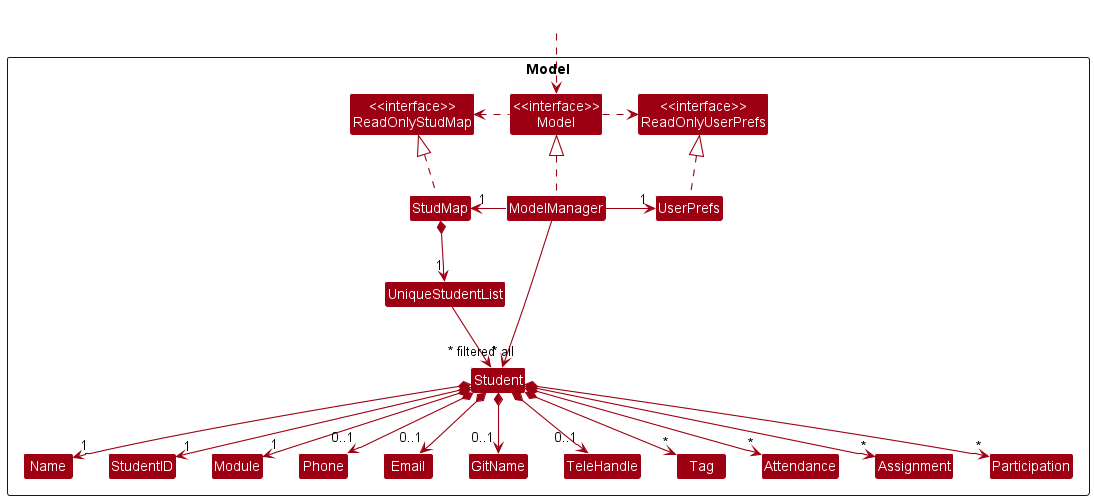

The diagram above was rendered by PlantUML. Its source (embedded in the PNG):
@startuml
!include style.puml
skinparam arrowThickness 1.1
skinparam arrowColor MODEL_COLOR
skinparam classBackgroundColor MODEL_COLOR

Package Model <<Rectangle>>{
Class "<<interface>>\nReadOnlyStudMap" as ReadOnlyStudMap
Class "<<interface>>\nReadOnlyUserPrefs" as ReadOnlyUserPrefs
Class "<<interface>>\nModel" as Model
Class StudMap
Class ModelManager
Class UserPrefs

Class UniqueStudentList
Class Student
Class Name
Class StudentID
Class Module
Class Phone
Class Email
Class GitName
Class TeleHandle
Class Tag
Class Attendance
Class Assignment
Class Participation

}

Class HiddenOutside #FFFFFF
HiddenOutside ..> Model

StudMap .up.|> ReadOnlyStudMap

ModelManager .up.|> Model
Model .right.> ReadOnlyUserPrefs
Model .left.> ReadOnlyStudMap
ModelManager -left-> "1" StudMap
ModelManager -right-> "1" UserPrefs
UserPrefs .up.|> ReadOnlyUserPrefs

StudMap *--> "1" UniqueStudentList
UniqueStudentList --> "~* all" Student

Student *--> "1" Name
Student *--> "1" StudentID
Student *--> "1" Module
Student *--> "0..1" Phone
Student *--> "0..1" Email
Student *--> "0..1" GitName
Student *--> "0..1" TeleHandle
Student *--> "*" Tag
Student *--> "*" Attendance
Student *--> "*" Assignment
Student *--> "*" Participation

ModelManager -->"~* filtered" Student
@enduml